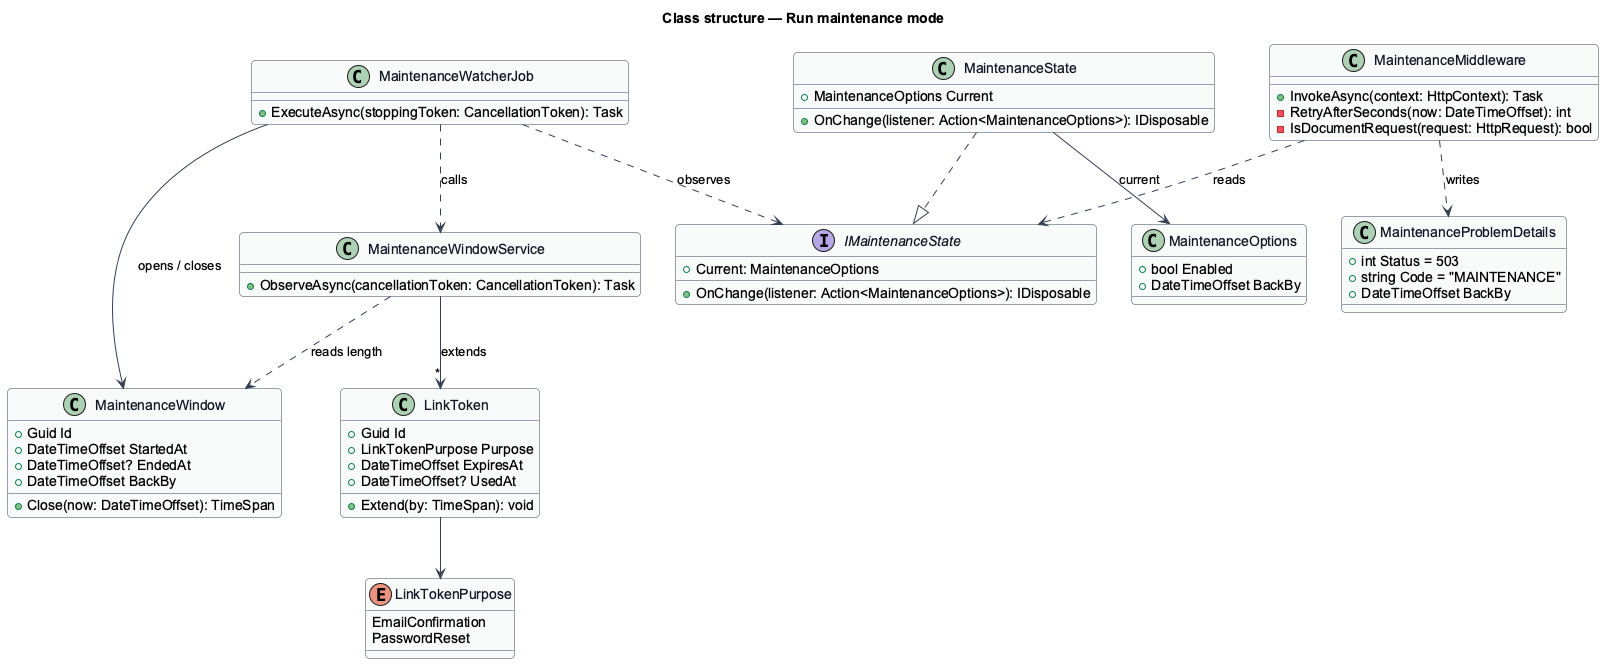

The diagram above was rendered by PlantUML. Its source (embedded in the PNG):
@startuml
skinparam backgroundColor #FFFFFF
skinparam shadowing false
skinparam roundcorner 8
skinparam defaultFontName Arial
skinparam ArrowColor #344054
skinparam class {
  BorderColor #344054
  FontColor #101828
  BackgroundColor #F9FAFB
}
title Class structure — Run maintenance mode
enum LinkTokenPurpose {
  EmailConfirmation
  PasswordReset
}
class MaintenanceOptions {
  +bool Enabled
  +DateTimeOffset BackBy
}
interface IMaintenanceState {
  +Current: MaintenanceOptions
  +OnChange(listener: Action<MaintenanceOptions>): IDisposable
}
class MaintenanceState {
  +MaintenanceOptions Current
  +OnChange(listener: Action<MaintenanceOptions>): IDisposable
}
class MaintenanceMiddleware {
  +InvokeAsync(context: HttpContext): Task
  -RetryAfterSeconds(now: DateTimeOffset): int
  -IsDocumentRequest(request: HttpRequest): bool
}
class MaintenanceWindow {
  +Guid Id
  +DateTimeOffset StartedAt
  +DateTimeOffset? EndedAt
  +DateTimeOffset BackBy
  +Close(now: DateTimeOffset): TimeSpan
}
class MaintenanceWatcherJob {
  +ExecuteAsync(stoppingToken: CancellationToken): Task
}
class MaintenanceWindowService {
  +ObserveAsync(cancellationToken: CancellationToken): Task
}
class LinkToken {
  +Guid Id
  +LinkTokenPurpose Purpose
  +DateTimeOffset ExpiresAt
  +DateTimeOffset? UsedAt
  +Extend(by: TimeSpan): void
}
class MaintenanceProblemDetails {
  +int Status = 503
  +string Code = "MAINTENANCE"
  +DateTimeOffset BackBy
}

MaintenanceState ..|> IMaintenanceState
MaintenanceState --> MaintenanceOptions : current
MaintenanceMiddleware ..> IMaintenanceState : reads
MaintenanceMiddleware ..> MaintenanceProblemDetails : writes
MaintenanceWatcherJob ..> IMaintenanceState : observes
MaintenanceWatcherJob --> MaintenanceWindow : opens / closes
MaintenanceWatcherJob ..> MaintenanceWindowService : calls
MaintenanceWindowService ..> MaintenanceWindow : reads length
MaintenanceWindowService --> "*" LinkToken : extends
LinkToken --> LinkTokenPurpose
@enduml